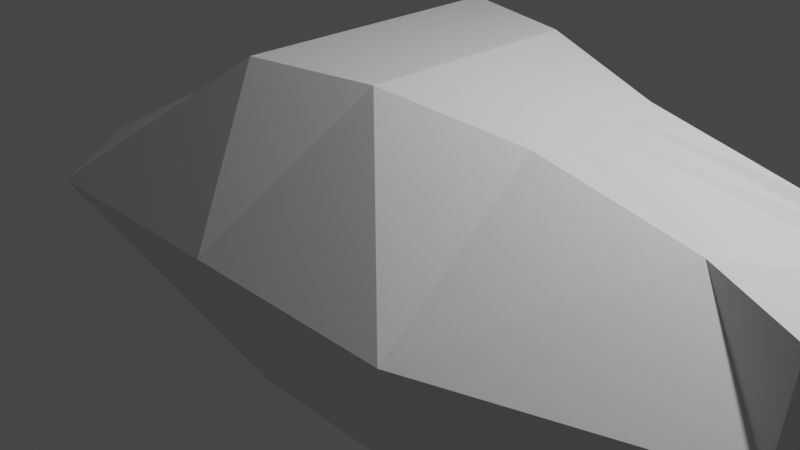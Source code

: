 # Source: smallenemy_kari.blend  (saved by Blender 2.92.15; exported with 4.5.12 LTS)
import bpy
from mathutils import Matrix  # noqa: F401  (used for matrix-valued properties, if any)

bpy.ops.wm.read_factory_settings(use_empty=True)
scene = bpy.context.scene
scene.name = 'Scene'

# ---- collections
col_collection = bpy.data.collections.new('Collection'); scene.collection.children.link(col_collection)

# ---- materials (node trees are filled in below, after node groups)
mat_material = bpy.data.materials.new('Material')
mat_material.alpha_threshold = 0.0
mat_material.use_transparent_shadow = False
mat_material.line_color = (0.0, 0.0, 0.0, 1.0)

# ---- material node trees
mat_material.use_nodes = True; mat_material.node_tree.nodes.clear()
_N = mat_material.node_tree.nodes; _L = mat_material.node_tree.links
n0 = _N.new('ShaderNodeOutputMaterial'); n0.name = 'Material Output'; n0.location = (300, 300)
n1 = _N.new('ShaderNodeBsdfPrincipled'); n1.name = 'Principled BSDF'; n1.location = (10, 300)
n1.distribution = 'GGX'
n1.subsurface_method = 'BURLEY'
n1.inputs[2].default_value = 0.4
n1.inputs[3].default_value = 1.45
n1.inputs[27].default_value = (0.0, 0.0, 0.0, 1.0)
n1.inputs[28].default_value = 1.0
_L.new(n1.outputs[0], n0.inputs[0])
n0.is_active_output = True

# ---- world
world_world = bpy.data.worlds.new('World'); scene.world = world_world
world_world.use_nodes = True; world_world.node_tree.nodes.clear()
_N = world_world.node_tree.nodes; _L = world_world.node_tree.links
n0 = _N.new('ShaderNodeOutputWorld'); n0.name = 'World Output'; n0.location = (300, 300)
n1 = _N.new('ShaderNodeBackground'); n1.name = 'Background'; n1.location = (10, 300)
n1.inputs[0].default_value = (0.05088, 0.05088, 0.05088, 1.0)
_L.new(n1.outputs[0], n0.inputs[0])
n0.is_active_output = True
world_world.color = (0.05088, 0.05088, 0.05088)
world_world.use_sun_shadow = False
world_world.sun_shadow_jitter_overblur = 0.0

# ---- cameras
cam_camera = bpy.data.cameras.new('Camera')
cam_camera.clip_end = 100.0
cam_camera.ortho_scale = 7.314

# ---- lights
light_light = bpy.data.lights.new('Light', 'POINT')
light_light.transmission_factor = 0.0
light_light.energy = 1000.0
light_light.shadow_soft_size = 0.1
light_light.shadow_maximum_resolution = 0.006
light_light.use_absolute_resolution = True

# ---- meshes
me_cube = bpy.data.meshes.new('Cube')
me_cube.from_pydata([(4.705, 2.157, 1.0), (4.705, 2.157, -1.0), (4.705, -0.7653, 1.0), (4.705, -1.0, -1.0), (-1.0, 2.157, 1.698), (-1.0, 2.157, -2.016), (-1.0, -1.0, 1.698), (-1.0, -1.0, -2.016), (3.579, 1.433, 1.0), (4.705, 2.157, -1.511), (3.56, -0.1784, 1.0), (4.705, -1.0, -1.511), (1.853, 2.157, -2.016), (1.853, -0.2283, 1.378), (1.853, -1.0, -2.016), (1.853, 1.471, 1.378), (4.705, 2.157, 0.0), (-3.198, -1.981, 0.0), (4.705, -1.0, 0.0), (-3.198, 3.105, 0.0), (4.705, 2.157, 0.0), (4.705, -1.0, 0.0), (1.853, 3.105, 0.0), (1.853, -1.981, 0.0), (-1.0, 0.5865, -2.016), (4.705, 0.5865, 1.0), (-1.0, 0.5865, 1.698), (4.705, 0.5865, -1.511), (5.811, 0.5865, 1.0), (5.811, 0.5865, -1.0), (1.853, 0.5865, -2.016), (1.853, 0.5865, 1.378), (7.149, 0.5865, 0.0), (-4.598, 0.5865, 0.0), (0.4263, 2.157, -2.016), (0.4263, -0.7103, 1.698), (0.4263, -1.0, -2.016), (0.4263, 1.789, 1.698), (-0.6728, 3.105, 0.0), (-0.6728, -1.981, 0.0), (0.4263, 0.5865, -2.016), (0.4263, 0.5865, 1.698), (-1.0, 1.371, 1.698), (4.705, 1.371, -1.511), (5.258, 1.371, -1.0), (-4.163, 1.846, 0.0), (-1.0, 1.371, -2.016), (4.142, 1.01, 1.0), (5.258, 1.371, 1.0), (1.853, 1.371, -2.016), (1.853, 1.029, 1.378), (5.927, 1.371, 0.0), (0.4263, 1.188, 1.698), (0.4263, 1.371, -2.016), (-1.0, -0.2135, -2.016), (4.128, 0.2008, 1.0), (5.253, -0.09518, 1.0), (1.853, -0.2135, -2.016), (1.853, 0.1756, 1.378), (5.916, -0.2135, 0.0), (-1.0, -0.2135, 1.698), (4.705, -0.2135, -1.511), (5.253, -0.2135, -1.0), (-4.157, -0.7085, 0.0), (0.4263, -0.2135, -2.016), (0.4263, -0.06747, 1.698)], [], [(65, 60, 6, 35), (39, 35, 6, 17), (45, 42, 4, 19), (57, 61, 11, 14), (59, 56, 2, 21), (22, 15, 8, 16), (20, 1, 9, 16), (21, 2, 10, 18), (48, 0, 8, 47), (62, 3, 11, 61), (38, 37, 15, 22), (64, 57, 14, 36), (18, 10, 13, 23), (55, 58, 13, 10), (11, 18, 23, 14), (34, 38, 22, 12), (3, 21, 18, 11), (0, 20, 16, 8), (12, 22, 16, 9), (62, 59, 21, 3), (46, 45, 19, 5), (36, 39, 17, 7), (54, 63, 33, 24), (44, 51, 32, 29), (47, 50, 31, 25), (53, 49, 30, 40), (44, 29, 27, 43), (56, 28, 25, 55), (51, 48, 28, 32), (49, 43, 27, 30), (63, 60, 26, 33), (52, 42, 26, 41), (50, 52, 41, 31), (46, 53, 40, 24), (14, 23, 39, 36), (5, 19, 38, 34), (54, 64, 36, 7), (19, 4, 37, 38), (23, 13, 35, 39), (58, 65, 35, 13), (5, 34, 53, 46), (15, 37, 52, 50), (37, 4, 42, 52), (12, 9, 43, 49), (20, 0, 48, 51), (1, 44, 43, 9), (34, 12, 49, 53), (8, 15, 50, 47), (1, 20, 51, 44), (24, 33, 45, 46), (28, 48, 47, 25), (33, 26, 42, 45), (31, 41, 65, 58), (24, 40, 64, 54), (17, 6, 60, 63), (2, 56, 55, 10), (7, 17, 63, 54), (29, 32, 59, 62), (25, 31, 58, 55), (40, 30, 57, 64), (29, 62, 61, 27), (32, 28, 56, 59), (30, 27, 61, 57), (41, 26, 60, 65)])
_uv = me_cube.uv_layers.new(name='UVMap')
_uv.uv.foreach_set('vector', [0.8125, 0.6877, 0.875, 0.6877, 0.875, 0.75, 0.8125, 0.75, 0.5, 0.9375, 0.625, 0.9375, 0.625, 1.0, 0.5, 1.0, 0.5, 0.1878, 0.625, 0.1878, 0.625, 0.25, 0.5, 0.25, 0.25, 0.6877, 0.375, 0.6877, 0.375, 0.75, 0.25, 0.75, 0.5, 0.6877, 0.625, 0.6877, 0.625, 0.75, 0.5, 0.75, 0.5, 0.375, 0.625, 0.375, 0.625, 0.5, 0.5, 0.5, 0.5, 0.5, 0.375, 0.5, 0.375, 0.5, 0.5, 0.5, 0.5, 0.75, 0.625, 0.75, 0.625, 0.75, 0.5, 0.75, 0.625, 0.5622, 0.625, 0.5, 0.625, 0.5, 0.625, 0.5622, 0.375, 0.6877, 0.375, 0.75, 0.375, 0.75, 0.375, 0.6877, 0.5, 0.3125, 0.625, 0.3125, 0.625, 0.375, 0.5, 0.375, 0.1875, 0.6877, 0.25, 0.6877, 0.25, 0.75, 0.1875, 0.75, 0.5, 0.75, 0.625, 0.75, 0.625, 0.875, 0.5, 0.875, 0.625, 0.6877, 0.75, 0.6877, 0.75, 0.75, 0.625, 0.75, 0.375, 0.75, 0.5, 0.75, 0.5, 0.875, 0.375, 0.875, 0.375, 0.3125, 0.5, 0.3125, 0.5, 0.375, 0.375, 0.375, 0.375, 0.75, 0.5, 0.75, 0.5, 0.75, 0.375, 0.75, 0.625, 0.5, 0.5, 0.5, 0.5, 0.5, 0.625, 0.5, 0.375, 0.375, 0.5, 0.375, 0.5, 0.5, 0.375, 0.5, 0.375, 0.6877, 0.5, 0.6877, 0.5, 0.75, 0.375, 0.75, 0.375, 0.1878, 0.5, 0.1878, 0.5, 0.25, 0.375, 0.25, 0.375, 0.9375, 0.5, 0.9375, 0.5, 1.0, 0.375, 1.0, 0.375, 0.06229, 0.5, 0.06229, 0.5, 0.1256, 0.375, 0.1256, 0.375, 0.5622, 0.5, 0.5622, 0.5, 0.6244, 0.375, 0.6244, 0.625, 0.5622, 0.75, 0.5622, 0.75, 0.6244, 0.625, 0.6244, 0.1875, 0.5622, 0.25, 0.5622, 0.25, 0.6244, 0.1875, 0.6244, 0.375, 0.5622, 0.375, 0.6244, 0.375, 0.6244, 0.375, 0.5622, 0.625, 0.6877, 0.625, 0.6244, 0.625, 0.6244, 0.625, 0.6877, 0.5, 0.5622, 0.625, 0.5622, 0.625, 0.6244, 0.5, 0.6244, 0.25, 0.5622, 0.375, 0.5622, 0.375, 0.6244, 0.25, 0.6244, 0.5, 0.06229, 0.625, 0.06229, 0.625, 0.1256, 0.5, 0.1256, 0.8125, 0.5622, 0.875, 0.5622, 0.875, 0.6244, 0.8125, 0.6244, 0.75, 0.5622, 0.8125, 0.5622, 0.8125, 0.6244, 0.75, 0.6244, 0.125, 0.5622, 0.1875, 0.5622, 0.1875, 0.6244, 0.125, 0.6244, 0.375, 0.875, 0.5, 0.875, 0.5, 0.9375, 0.375, 0.9375, 0.375, 0.25, 0.5, 0.25, 0.5, 0.3125, 0.375, 0.3125, 0.125, 0.6877, 0.1875, 0.6877, 0.1875, 0.75, 0.125, 0.75, 0.5, 0.25, 0.625, 0.25, 0.625, 0.3125, 0.5, 0.3125, 0.5, 0.875, 0.625, 0.875, 0.625, 0.9375, 0.5, 0.9375, 0.75, 0.6877, 0.8125, 0.6877, 0.8125, 0.75, 0.75, 0.75, 0.125, 0.5, 0.1875, 0.5, 0.1875, 0.5622, 0.125, 0.5622, 0.75, 0.5, 0.8125, 0.5, 0.8125, 0.5622, 0.75, 0.5622, 0.8125, 0.5, 0.875, 0.5, 0.875, 0.5622, 0.8125, 0.5622, 0.25, 0.5, 0.375, 0.5, 0.375, 0.5622, 0.25, 0.5622, 0.5, 0.5, 0.625, 0.5, 0.625, 0.5622, 0.5, 0.5622, 0.375, 0.5, 0.375, 0.5622, 0.375, 0.5622, 0.375, 0.5, 0.1875, 0.5, 0.25, 0.5, 0.25, 0.5622, 0.1875, 0.5622, 0.625, 0.5, 0.75, 0.5, 0.75, 0.5622, 0.625, 0.5622, 0.375, 0.5, 0.5, 0.5, 0.5, 0.5622, 0.375, 0.5622, 0.375, 0.1256, 0.5, 0.1256, 0.5, 0.1878, 0.375, 0.1878, 0.625, 0.6244, 0.625, 0.5622, 0.625, 0.5622, 0.625, 0.6244, 0.5, 0.1256, 0.625, 0.1256, 0.625, 0.1878, 0.5, 0.1878, 0.75, 0.6244, 0.8125, 0.6244, 0.8125, 0.6877, 0.75, 0.6877, 0.125, 0.6244, 0.1875, 0.6244, 0.1875, 0.6877, 0.125, 0.6877, 0.5, 0.0, 0.625, 0.0, 0.625, 0.06229, 0.5, 0.06229, 0.625, 0.75, 0.625, 0.6877, 0.625, 0.6877, 0.625, 0.75, 0.375, 0.0, 0.5, 0.0, 0.5, 0.06229, 0.375, 0.06229, 0.375, 0.6244, 0.5, 0.6244, 0.5, 0.6877, 0.375, 0.6877, 0.625, 0.6244, 0.75, 0.6244, 0.75, 0.6877, 0.625, 0.6877, 0.1875, 0.6244, 0.25, 0.6244, 0.25, 0.6877, 0.1875, 0.6877, 0.375, 0.6244, 0.375, 0.6877, 0.375, 0.6877, 0.375, 0.6244, 0.5, 0.6244, 0.625, 0.6244, 0.625, 0.6877, 0.5, 0.6877, 0.25, 0.6244, 0.375, 0.6244, 0.375, 0.6877, 0.25, 0.6877, 0.8125, 0.6244, 0.875, 0.6244, 0.875, 0.6877, 0.8125, 0.6877])
me_cube.materials.append(mat_material)
me_cube.use_remesh_preserve_volume = False
me_cube.use_remesh_preserve_attributes = False
me_cube.use_mirror_vertex_groups = False
me_cube.update()

# ---- objects
ob_cube = bpy.data.objects.new('Cube', me_cube)
ob_light = bpy.data.objects.new('Light', light_light)
ob_camera = bpy.data.objects.new('Camera', cam_camera)

# ---- transforms, parenting, visibility, modifiers, constraints
ob_cube.location = (0.0, 0.0, 0.0)
ob_cube.lock_rotations_4d = False
ob_cube.empty_display_type = 'ARROWS'
ob_cube.lineart.crease_threshold = 0.0
_m = ob_cube.modifiers.new('三角面化', 'TRIANGULATE')
ob_light.location = (4.076, 1.005, 5.904)
ob_light.rotation_euler = (0.6503, 0.05522, 1.866)
ob_light.lock_rotations_4d = False
ob_light.empty_display_type = 'ARROWS'
ob_light.color = (0.0, 0.0, 0.0, 0.0)
ob_light.lineart.crease_threshold = 0.0
ob_camera.location = (7.359, -6.926, 4.958)
ob_camera.rotation_euler = (1.109, 0.0, 0.8149)
ob_camera.lock_rotations_4d = False
ob_camera.empty_display_type = 'ARROWS'
ob_camera.color = (0.0, 0.0, 0.0, 0.0)
ob_camera.display_type = 'WIRE'
ob_camera.lineart.crease_threshold = 0.0

# ---- collection membership
col_collection.objects.link(ob_cube)
col_collection.objects.link(ob_light)
col_collection.objects.link(ob_camera)

# ---- scene / render settings (as saved in the file)
scene.camera = ob_camera
scene.frame_start = 1; scene.frame_end = 250; scene.frame_set(1)
scene.render.engine = 'BLENDER_EEVEE_NEXT'
scene.cycles.use_denoising = False
scene.cycles.samples = 128
scene.cycles.sampling_pattern = 'TABULATED_SOBOL'
scene.cycles.use_adaptive_sampling = False
scene.cycles.use_light_tree = False
scene.view_settings.view_transform = 'Filmic'
bpy.context.view_layer.update()
